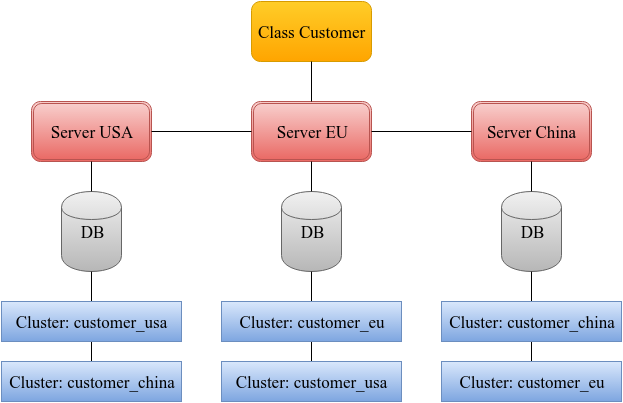

The diagram above was exported from draw.io. Its source (the exported page's mxGraphModel, read from the mxfile embedded in the PNG):
<mxGraphModel dx="1647" dy="822" grid="1" gridSize="10" guides="1" tooltips="1" connect="1" arrows="1" fold="1" page="1" pageScale="1" pageWidth="826" pageHeight="1169" background="#ffffff" math="0">
  <root>
    <mxCell id="0" />
    <mxCell id="1" parent="0" />
    <mxCell id="2" value="Class Customer" style="rounded=1;whiteSpace=wrap;html=1;shadow=0;strokeWidth=1;fontFamily=Symbols;fontColor=#000000;align=center;plain-orange;fontSize=17;" parent="1" vertex="1">
      <mxGeometry x="380" y="80" width="120" height="60" as="geometry" />
    </mxCell>
    <mxCell id="4" value="Server EU" style="shape=ext;double=1;rounded=1;whiteSpace=wrap;html=1;shadow=0;strokeWidth=1;fontFamily=Symbols;fontSize=17;fontColor=#000000;align=center;plain-red" parent="1" vertex="1">
      <mxGeometry x="380" y="180" width="120" height="60" as="geometry" />
    </mxCell>
    <mxCell id="5" value="Server China" style="shape=ext;double=1;rounded=1;whiteSpace=wrap;html=1;shadow=0;strokeWidth=1;fontFamily=Symbols;fontSize=17;fontColor=#000000;align=center;plain-red" parent="1" vertex="1">
      <mxGeometry x="600" y="180" width="120" height="60" as="geometry" />
    </mxCell>
    <mxCell id="6" value="Server USA" style="shape=ext;double=1;rounded=1;whiteSpace=wrap;html=1;shadow=0;strokeWidth=1;fontFamily=Symbols;fontSize=17;fontColor=#000000;align=center;plain-red" parent="1" vertex="1">
      <mxGeometry x="160" y="180" width="120" height="60" as="geometry" />
    </mxCell>
    <mxCell id="7" value="" style="endArrow=none;html=1;strokeColor=#000000;strokeWidth=1;fontFamily=Symbols;fontSize=17;fontColor=#000000;entryX=0.5;entryY=1;exitX=0.5;exitY=0;endFill=0;" parent="1" source="4" target="2" edge="1">
      <mxGeometry width="50" height="50" relative="1" as="geometry">
        <mxPoint x="10" y="60" as="sourcePoint" />
        <mxPoint x="60" y="10" as="targetPoint" />
      </mxGeometry>
    </mxCell>
    <mxCell id="9" value="" style="endArrow=none;html=1;strokeColor=#000000;strokeWidth=1;fontFamily=Symbols;fontSize=17;fontColor=#000000;entryX=0;entryY=0.5;exitX=1;exitY=0.5;endFill=0;" parent="1" source="4" target="5" edge="1">
      <mxGeometry x="460" y="130" width="50" height="50" as="geometry">
        <mxPoint x="460" y="200" as="sourcePoint" />
        <mxPoint x="460" y="130" as="targetPoint" />
      </mxGeometry>
    </mxCell>
    <mxCell id="10" value="" style="endArrow=none;html=1;strokeColor=#000000;strokeWidth=1;fontFamily=Symbols;fontSize=17;fontColor=#000000;entryX=1;entryY=0.5;exitX=0;exitY=0.5;endFill=0;" parent="1" source="4" target="6" edge="1">
      <mxGeometry x="460" y="130" width="50" height="50" as="geometry">
        <mxPoint x="460" y="200" as="sourcePoint" />
        <mxPoint x="460" y="130" as="targetPoint" />
      </mxGeometry>
    </mxCell>
    <mxCell id="11" value="DB" style="shape=cylinder;whiteSpace=wrap;html=1;shadow=0;strokeWidth=1;fontFamily=Symbols;fontSize=17;fontColor=#000000;align=center;plain-gray" parent="1" vertex="1">
      <mxGeometry x="190" y="270" width="60" height="80" as="geometry" />
    </mxCell>
    <mxCell id="12" value="DB" style="shape=cylinder;whiteSpace=wrap;html=1;shadow=0;strokeWidth=1;fontFamily=Symbols;fontSize=17;fontColor=#000000;align=center;plain-gray" parent="1" vertex="1">
      <mxGeometry x="630" y="270" width="60" height="80" as="geometry" />
    </mxCell>
    <mxCell id="13" value="DB" style="shape=cylinder;whiteSpace=wrap;html=1;shadow=0;strokeWidth=1;fontFamily=Symbols;fontSize=17;fontColor=#000000;align=center;plain-gray" parent="1" vertex="1">
      <mxGeometry x="410" y="270" width="60" height="80" as="geometry" />
    </mxCell>
    <mxCell id="16" value="" style="endArrow=none;html=1;strokeColor=#000000;strokeWidth=1;fontFamily=Symbols;fontSize=17;fontColor=#000000;entryX=0.5;entryY=1;exitX=0.5;exitY=0;endFill=0;" parent="1" source="12" target="5" edge="1">
      <mxGeometry x="450" y="120" width="50" height="50" as="geometry">
        <mxPoint x="450" y="190" as="sourcePoint" />
        <mxPoint x="450" y="120" as="targetPoint" />
      </mxGeometry>
    </mxCell>
    <mxCell id="17" value="" style="endArrow=none;html=1;strokeColor=#000000;strokeWidth=1;fontFamily=Symbols;fontSize=17;fontColor=#000000;exitX=0.5;exitY=0;endFill=0;entryX=0.5;entryY=1;" parent="1" source="13" target="4" edge="1">
      <mxGeometry x="460" y="130" width="50" height="50" as="geometry">
        <mxPoint x="460" y="200" as="sourcePoint" />
        <mxPoint x="500" y="270" as="targetPoint" />
      </mxGeometry>
    </mxCell>
    <mxCell id="18" value="" style="endArrow=none;html=1;strokeColor=#000000;strokeWidth=1;fontFamily=Symbols;fontSize=17;fontColor=#000000;entryX=0.5;entryY=1;exitX=0.5;exitY=0;endFill=0;" parent="1" source="11" target="6" edge="1">
      <mxGeometry x="470" y="140" width="50" height="50" as="geometry">
        <mxPoint x="470" y="210" as="sourcePoint" />
        <mxPoint x="470" y="140" as="targetPoint" />
      </mxGeometry>
    </mxCell>
    <mxCell id="22" value="" style="edgeStyle=orthogonalEdgeStyle;rounded=0;html=1;endArrow=none;endFill=0;jettySize=auto;orthogonalLoop=1;strokeColor=#000000;strokeWidth=1;fontFamily=Symbols;fontSize=17;fontColor=#000000;" parent="1" source="19" target="21" edge="1">
      <mxGeometry relative="1" as="geometry" />
    </mxCell>
    <mxCell id="31" value="" style="edgeStyle=orthogonalEdgeStyle;rounded=0;html=1;endArrow=none;endFill=0;jettySize=auto;orthogonalLoop=1;strokeColor=#000000;strokeWidth=1;fontFamily=Symbols;fontSize=17;fontColor=#000000;" parent="1" source="19" target="11" edge="1">
      <mxGeometry relative="1" as="geometry" />
    </mxCell>
    <mxCell id="19" value="Cluster: customer_usa" style="whiteSpace=wrap;html=1;shadow=0;strokeWidth=1;fontFamily=Symbols;fontSize=17;fontColor=#000000;align=center;plain-blue" parent="1" vertex="1">
      <mxGeometry x="130" y="380" width="180" height="40" as="geometry" />
    </mxCell>
    <mxCell id="26" value="" style="edgeStyle=orthogonalEdgeStyle;rounded=0;html=1;endArrow=none;endFill=0;jettySize=auto;orthogonalLoop=1;strokeColor=#000000;strokeWidth=1;fontFamily=Symbols;fontSize=17;fontColor=#000000;" parent="1" source="23" target="25" edge="1">
      <mxGeometry relative="1" as="geometry" />
    </mxCell>
    <mxCell id="30" value="" style="edgeStyle=orthogonalEdgeStyle;rounded=0;html=1;endArrow=none;endFill=0;jettySize=auto;orthogonalLoop=1;strokeColor=#000000;strokeWidth=1;fontFamily=Symbols;fontSize=17;fontColor=#000000;" parent="1" source="23" target="13" edge="1">
      <mxGeometry relative="1" as="geometry" />
    </mxCell>
    <mxCell id="23" value="Cluster: customer_eu" style="whiteSpace=wrap;html=1;shadow=0;strokeWidth=1;fontFamily=Symbols;fontSize=17;fontColor=#000000;align=center;plain-blue" parent="1" vertex="1">
      <mxGeometry x="350" y="380" width="180" height="40" as="geometry" />
    </mxCell>
    <mxCell id="25" value="Cluster: customer_usa" style="whiteSpace=wrap;html=1;shadow=0;strokeWidth=1;fontFamily=Symbols;fontSize=17;fontColor=#000000;align=center;plain-blue" parent="1" vertex="1">
      <mxGeometry x="350" y="440" width="180" height="40" as="geometry" />
    </mxCell>
    <mxCell id="21" value="Cluster: customer_china" style="whiteSpace=wrap;html=1;shadow=0;strokeWidth=1;fontFamily=Symbols;fontSize=17;fontColor=#000000;align=center;plain-blue" parent="1" vertex="1">
      <mxGeometry x="130" y="440" width="180" height="40" as="geometry" />
    </mxCell>
    <mxCell id="20" style="edgeStyle=orthogonalEdgeStyle;rounded=0;html=1;exitX=1;exitY=0.5;entryX=1;entryY=0.5;endArrow=none;endFill=0;jettySize=auto;orthogonalLoop=1;strokeColor=#000000;strokeWidth=1;fontFamily=Symbols;fontSize=17;fontColor=#000000;" parent="1" source="19" target="19" edge="1">
      <mxGeometry relative="1" as="geometry" />
    </mxCell>
    <mxCell id="29" value="" style="edgeStyle=orthogonalEdgeStyle;rounded=0;html=1;endArrow=none;endFill=0;jettySize=auto;orthogonalLoop=1;strokeColor=#000000;strokeWidth=1;fontFamily=Symbols;fontSize=17;fontColor=#000000;" parent="1" source="27" target="12" edge="1">
      <mxGeometry relative="1" as="geometry" />
    </mxCell>
    <mxCell id="27" value="Cluster: customer_eu" style="whiteSpace=wrap;html=1;shadow=0;strokeWidth=1;fontFamily=Symbols;fontSize=17;fontColor=#000000;align=center;plain-blue" parent="1" vertex="1">
      <mxGeometry x="570" y="440" width="180" height="40" as="geometry" />
    </mxCell>
    <mxCell id="28" value="Cluster: customer_china" style="whiteSpace=wrap;html=1;shadow=0;strokeWidth=1;fontFamily=Symbols;fontSize=17;fontColor=#000000;align=center;plain-blue" parent="1" vertex="1">
      <mxGeometry x="570" y="380" width="180" height="40" as="geometry" />
    </mxCell>
  </root>
</mxGraphModel>